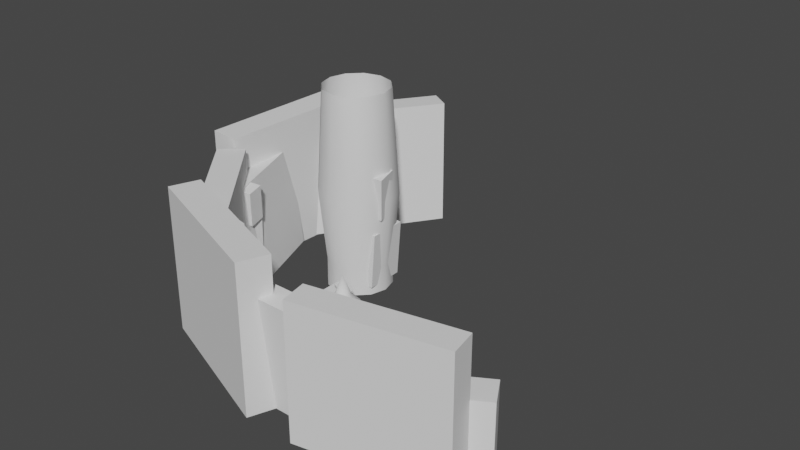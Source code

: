 # Source: EnvironmentShadowAlchemist.blend  (saved by Blender 3.5.10; exported with 4.5.12 LTS)
import bpy
from mathutils import Matrix  # noqa: F401  (used for matrix-valued properties, if any)

bpy.ops.wm.read_factory_settings(use_empty=True)
scene = bpy.context.scene
scene.name = 'Scene'

# ---- collections
col_export = bpy.data.collections.new('Export'); scene.collection.children.link(col_export)
col_cottage = bpy.data.collections.new('Cottage'); scene.collection.children.link(col_cottage)
col_canyonpieces = bpy.data.collections.new('CanyonPieces'); scene.collection.children.link(col_canyonpieces)
col_farming = bpy.data.collections.new('Farming'); scene.collection.children.link(col_farming)

# ---- node groups
ng_auto_smooth = bpy.data.node_groups.new('Auto Smooth', 'GeometryNodeTree')
_s = ng_auto_smooth.interface.new_socket(name='Geometry', in_out='OUTPUT', socket_type='NodeSocketGeometry')
_s = ng_auto_smooth.interface.new_socket(name='Geometry', in_out='INPUT', socket_type='NodeSocketGeometry')
_s = ng_auto_smooth.interface.new_socket(name='Angle', in_out='INPUT', socket_type='NodeSocketFloat')
_s.subtype = 'ANGLE'
_s.min_value = 0.0
_s.max_value = 3.142
ng_auto_smooth.is_modifier = True
_N = ng_auto_smooth.nodes; _L = ng_auto_smooth.links
n0 = _N.new('NodeGroupOutput'); n0.name = 'Group Output'; n0.location = (480, -100)
n1 = _N.new('NodeGroupInput'); n1.name = 'Group Input'; n1.location = (-420, -300)
n2 = _N.new('NodeGroupInput'); n2.name = 'Group Input.001'; n2.location = (-60, -100)
n3 = _N.new('GeometryNodeSetShadeSmooth'); n3.name = 'Set Shade Smooth'; n3.location = (120, -100)
n3.domain = 'EDGE'
n4 = _N.new('GeometryNodeSetShadeSmooth'); n4.name = 'Set Shade Smooth.001'; n4.location = (300, -100)
n5 = _N.new('GeometryNodeInputMeshEdgeAngle'); n5.name = 'Edge Angle'; n5.location = (-420, -220)
n6 = _N.new('GeometryNodeInputEdgeSmooth'); n6.name = 'Is Edge Smooth'; n6.location = (-60, -160)
n7 = _N.new('GeometryNodeInputShadeSmooth'); n7.name = 'Is Face Smooth'; n7.location = (-240, -340)
n8 = _N.new('FunctionNodeBooleanMath'); n8.name = 'Boolean Math'; n8.location = (-60, -220)
n9 = _N.new('FunctionNodeCompare'); n9.name = 'Compare'; n9.location = (-240, -180)
n9.operation = 'LESS_EQUAL'
_L.new(n5.outputs[0], n9.inputs[0])
_L.new(n4.outputs[0], n0.inputs[0])
_L.new(n1.outputs[1], n9.inputs[1])
_L.new(n9.outputs[0], n8.inputs[0])
_L.new(n7.outputs[0], n8.inputs[1])
_L.new(n2.outputs[0], n3.inputs[0])
_L.new(n6.outputs[0], n3.inputs[1])
_L.new(n3.outputs[0], n4.inputs[0])
_L.new(n8.outputs[0], n3.inputs[2])
n0.is_active_output = True

# ---- world
world_world = bpy.data.worlds.new('World'); scene.world = world_world
world_world.use_nodes = True; world_world.node_tree.nodes.clear()
_N = world_world.node_tree.nodes; _L = world_world.node_tree.links
n0 = _N.new('ShaderNodeOutputWorld'); n0.name = 'World Output'; n0.location = (300, 300)
n1 = _N.new('ShaderNodeBackground'); n1.name = 'Background'; n1.location = (10, 300)
n1.inputs[0].default_value = (0.05088, 0.05088, 0.05088, 1.0)
_L.new(n1.outputs[0], n0.inputs[0])
n0.is_active_output = True
world_world.color = (0.05088, 0.05088, 0.05088)
world_world.use_sun_shadow = False
world_world.sun_shadow_jitter_overblur = 0.0

# ---- meshes
me_cube_001 = bpy.data.meshes.new('Cube.001')
me_cube_001.from_pydata([(-0.3153, -0.1927, -0.8), (-0.3153, -0.1927, 0.8), (-0.3153, 0.1927, -0.8), (-0.3153, 0.1927, 0.8), (0.3153, -0.1927, -0.8), (0.3153, -0.1927, 0.8), (0.3153, 0.1927, -0.8), (0.3153, 0.1927, 0.8)], [], [(0, 1, 3, 2), (2, 3, 7, 6), (6, 7, 5, 4), (4, 5, 1, 0), (2, 6, 4, 0), (7, 3, 1, 5)])
_uv = me_cube_001.uv_layers.new(name='UVMap')
_uv.uv.foreach_set('vector', [0.375, 0.0, 0.625, 0.0, 0.625, 0.25, 0.375, 0.25, 0.375, 0.25, 0.625, 0.25, 0.625, 0.5, 0.375, 0.5, 0.375, 0.5, 0.625, 0.5, 0.625, 0.75, 0.375, 0.75, 0.375, 0.75, 0.625, 0.75, 0.625, 1.0, 0.375, 1.0, 0.125, 0.5, 0.375, 0.5, 0.375, 0.75, 0.125, 0.75, 0.625, 0.5, 0.875, 0.5, 0.875, 0.75, 0.625, 0.75])
me_cube_001.update()
me_cube_002 = bpy.data.meshes.new('Cube.002')
me_cube_002.from_pydata([(-1.126, -2.301, 3.318), (-1.507, 2.63, 8.109e-05), (-1.126, 2.316, 3.318), (1.558, -2.301, 3.318), (1.204, 2.63, 8.109e-05), (0.7956, 2.316, 3.318), (-1.507, 0.0, 8.109e-05), (-1.126, 0.0, 3.318), (3.549, -0.5058, 3.318), (3.549, -2.027, 3.318), (4.052, -2.63, 8.109e-05), (4.052, 0.0, 8.109e-05), (1.138, 1.043, -0.004883), (2.109, -0.1793, 8.109e-05), (1.701, -0.4116, 3.318), (0.7294, 0.8106, 3.314), (0.1543, -0.04059, 3.318), (1.099, -1.056, 3.318), (-1.507, -2.63, 8.109e-05), (1.558, -2.63, 8.109e-05), (-1.507, -4.914, 8.109e-05), (-1.126, -4.584, 3.318), (1.558, -4.584, 3.318), (1.558, -4.914, 8.109e-05)], [], [(6, 7, 2, 1), (1, 2, 5, 4), (3, 19, 10, 9), (17, 16, 7, 0, 3), (13, 14, 8, 11), (18, 0, 7, 6), (11, 8, 9, 10), (14, 17, 3, 9, 8), (5, 2, 7, 16, 15), (14, 15, 16, 17), (14, 13, 12, 15), (4, 5, 15, 12), (3, 0, 21, 22), (23, 22, 21, 20), (19, 3, 22, 23), (18, 19, 23, 20), (0, 18, 20, 21)])
_uv = me_cube_002.uv_layers.new(name='UVMap')
_uv.uv.foreach_set('vector', [0.375, 0.125, 0.625, 0.125, 0.625, 0.25, 0.375, 0.25, 0.375, 0.25, 0.625, 0.25, 0.625, 0.5, 0.375, 0.5, 0.625, 0.75, 0.375, 0.75, 0.375, 0.75, 0.625, 0.75, 0.625, 0.6748, 0.6996, 0.625, 0.875, 0.625, 0.875, 0.75, 0.625, 0.75, 0.375, 0.625, 0.625, 0.625, 0.625, 0.625, 0.375, 0.625, 0.375, 0.0, 0.625, 0.0, 0.625, 0.125, 0.375, 0.125, 0.375, 0.625, 0.625, 0.625, 0.625, 0.75, 0.375, 0.75, 0.625, 0.625, 0.625, 0.6748, 0.625, 0.75, 0.625, 0.75, 0.625, 0.625, 0.625, 0.5, 0.875, 0.5, 0.875, 0.625, 0.6996, 0.625, 0.625, 0.5774, 0.625, 0.625, 0.623, 0.625, 0.6996, 0.625, 0.625, 0.6748, 0.625, 0.625, 0.375, 0.625, 0.375, 0.5788, 0.625, 0.5774, 0.375, 0.5, 0.625, 0.5, 0.625, 0.5774, 0.375, 0.5788, 0.625, 0.75, 0.875, 0.75, 0.875, 0.75, 0.625, 0.75, 0.375, 0.75, 0.625, 0.75, 0.625, 1.0, 0.375, 1.0, 0.375, 0.75, 0.625, 0.75, 0.625, 0.75, 0.375, 0.75, 0.0, 0.0, 0.0, 0.0, 0.0, 0.0, 0.0, 0.0, 0.625, 0.0, 0.375, 0.0, 0.375, 0.0, 0.625, 0.0])
me_cube_002.update()
me_cube_003 = bpy.data.meshes.new('Cube.003')
me_cube_003.from_pydata([(-1.029, -3.35, 7.841e-05), (-0.7864, -2.882, 2.321), (-1.029, 1.373, 7.841e-05), (-0.7864, 0.9056, 2.321), (1.029, -3.35, 7.841e-05), (0.7864, -2.882, 2.321), (1.029, 1.373, 7.841e-05), (0.7864, 0.9056, 2.321), (-1.029, -0.9882, 7.841e-05), (-0.7864, -0.9882, 2.321), (2.154, -0.9882, 2.321), (2.154, -2.882, 2.321), (2.396, -3.35, 7.841e-05), (2.396, -0.9882, 7.841e-05), (0.9161, -0.09896, -0.004886), (1.866, -1.266, -0.01919), (1.029, -1.799, 7.841e-05), (0.3085, -0.91, -0.004886), (1.623, -1.266, 2.302), (0.6737, -0.09896, 2.316), (-1.029, -5.633, 7.841e-05), (-0.7864, -5.166, 2.321), (0.7864, -5.166, 2.321), (1.029, -5.633, 7.841e-05)], [], [(8, 9, 3, 2), (2, 3, 7, 6), (5, 1, 21, 22), (2, 6, 14, 17, 8), (15, 18, 10, 13), (8, 17, 16, 4, 0), (0, 1, 9, 8), (13, 10, 11, 12), (4, 16, 15, 13, 12), (5, 4, 12, 11), (14, 15, 16, 17), (18, 15, 14, 19), (6, 7, 19, 14), (23, 22, 21, 20), (4, 5, 22, 23), (1, 0, 20, 21), (0, 4, 23, 20)])
_uv = me_cube_003.uv_layers.new(name='UVMap')
_uv.uv.foreach_set('vector', [0.375, 0.125, 0.625, 0.125, 0.625, 0.25, 0.375, 0.25, 0.375, 0.25, 0.625, 0.25, 0.625, 0.5, 0.375, 0.5, 0.0, 0.0, 0.0, 0.0, 0.0, 0.0, 0.0, 0.0, 0.125, 0.5, 0.375, 0.5, 0.375, 0.5821, 0.3012, 0.625, 0.125, 0.625, 0.375, 0.625, 0.625, 0.625, 0.625, 0.625, 0.375, 0.625, 0.125, 0.625, 0.3012, 0.625, 0.375, 0.6679, 0.375, 0.75, 0.125, 0.75, 0.375, 0.0, 0.625, 0.0, 0.625, 0.125, 0.375, 0.125, 0.375, 0.625, 0.625, 0.625, 0.625, 0.75, 0.375, 0.75, 0.375, 0.75, 0.375, 0.6679, 0.375, 0.625, 0.375, 0.625, 0.375, 0.75, 0.625, 0.75, 0.375, 0.75, 0.375, 0.75, 0.625, 0.75, 0.375, 0.5821, 0.3586, 0.626, 0.375, 0.6679, 0.3012, 0.625, 0.625, 0.625, 0.375, 0.625, 0.375, 0.5821, 0.625, 0.5715, 0.375, 0.5, 0.625, 0.5, 0.625, 0.5715, 0.375, 0.5821, 0.375, 0.75, 0.625, 0.75, 0.625, 1.0, 0.375, 1.0, 0.375, 0.75, 0.625, 0.75, 0.625, 0.75, 0.375, 0.75, 0.625, 0.0, 0.375, 0.0, 0.375, 0.0, 0.625, 0.0, 0.125, 0.75, 0.375, 0.75, 0.375, 0.75, 0.125, 0.75])
_ca = me_cube_003.color_attributes.new('Attribute', 'BYTE_COLOR', 'CORNER')
_ca.data.foreach_set('color', [1.0, 1.0, 1.0, 1.0, 1.0, 1.0, 1.0, 1.0, 1.0, 1.0, 1.0, 1.0, 1.0, 1.0, 1.0, 1.0, 1.0, 1.0, 1.0, 1.0, 1.0, 1.0, 1.0, 1.0, 1.0, 1.0, 1.0, 1.0, 1.0, 1.0, 1.0, 1.0, 1.0, 1.0, 1.0, 1.0, 1.0, 1.0, 1.0, 1.0, 1.0, 1.0, 1.0, 1.0, 1.0, 1.0, 1.0, 1.0, 1.0, 1.0, 1.0, 1.0, 1.0, 1.0, 1.0, 1.0, 1.0, 1.0, 1.0, 1.0, 1.0, 1.0, 1.0, 1.0, 1.0, 1.0, 1.0, 1.0, 1.0, 1.0, 1.0, 1.0, 1.0, 1.0, 1.0, 1.0, 1.0, 1.0, 1.0, 1.0, 1.0, 1.0, 1.0, 1.0, 1.0, 1.0, 1.0, 1.0, 1.0, 1.0, 1.0, 1.0, 1.0, 1.0, 1.0, 1.0, 1.0, 1.0, 1.0, 1.0, 1.0, 1.0, 1.0, 1.0, 1.0, 1.0, 1.0, 1.0, 1.0, 1.0, 1.0, 1.0, 1.0, 1.0, 1.0, 1.0, 1.0, 1.0, 1.0, 1.0, 1.0, 1.0, 1.0, 1.0, 1.0, 1.0, 1.0, 1.0, 1.0, 1.0, 1.0, 1.0, 1.0, 1.0, 1.0, 1.0, 1.0, 1.0, 1.0, 1.0, 1.0, 1.0, 1.0, 1.0, 1.0, 1.0, 1.0, 1.0, 1.0, 1.0, 1.0, 1.0, 1.0, 1.0, 1.0, 1.0, 1.0, 1.0, 1.0, 1.0, 1.0, 1.0, 1.0, 1.0, 1.0, 1.0, 1.0, 1.0, 1.0, 1.0, 1.0, 1.0, 1.0, 1.0, 1.0, 1.0, 1.0, 1.0, 1.0, 1.0, 1.0, 1.0, 1.0, 1.0, 1.0, 1.0, 1.0, 1.0, 1.0, 1.0, 1.0, 1.0, 1.0, 1.0, 1.0, 1.0, 1.0, 1.0, 1.0, 1.0, 1.0, 1.0, 1.0, 1.0, 1.0, 1.0, 1.0, 1.0, 1.0, 1.0, 1.0, 1.0, 1.0, 1.0, 1.0, 1.0, 1.0, 1.0, 1.0, 1.0, 1.0, 1.0, 1.0, 1.0, 1.0, 1.0, 1.0, 1.0, 1.0, 1.0, 1.0, 1.0, 1.0, 1.0, 1.0, 1.0, 1.0, 1.0, 1.0, 1.0, 1.0, 1.0, 1.0, 1.0, 1.0, 1.0, 1.0, 1.0, 1.0, 1.0, 1.0, 1.0, 1.0, 1.0, 1.0, 1.0, 1.0, 1.0, 1.0, 1.0, 1.0, 1.0, 1.0, 1.0, 1.0, 1.0, 1.0, 1.0, 1.0, 1.0, 1.0, 1.0, 1.0, 1.0, 1.0, 1.0, 1.0, 1.0, 1.0, 1.0, 1.0, 1.0, 1.0, 1.0])
me_cube_003.update()
me_cube_004 = bpy.data.meshes.new('Cube.004')
me_cube_004.from_pydata([(-0.9136, -3.469, -0.9136), (-0.05556, -3.397, 0.6431), (-0.9136, 0.9136, -0.9136), (-0.05556, 0.4504, 0.6431), (0.9136, 0.9136, -0.9136), (0.05556, 0.4504, 0.6431), (-0.9136, -6.096, -0.9136), (-0.05556, -5.704, 0.6431), (0.05556, -5.704, 0.6431), (0.9136, -6.096, -0.9136), (-0.9136, -1.738, -0.9136), (-0.05556, -1.934, 0.6431), (1.554, -2.267, 0.6135), (1.554, -3.064, 0.6135), (2.412, -3.469, -0.9136), (2.412, -1.738, -0.9136), (1.09, -3.469, -0.9136), (0.9136, -3.623, -0.9136), (0.7591, -3.469, -0.9136), (0.9136, -3.314, -0.9136), (0.05556, -3.95, 0.6431), (0.5557, -3.286, 0.6332), (0.05556, -3.243, 0.6431), (1.034, -0.9468, -0.8835), (1.149, -1.089, -0.8835), (0.9136, -1.892, -0.9136), (0.7591, -1.738, -0.9136), (0.582, -2.051, 0.6327), (0.05556, -1.536, 0.6431), (0.05556, -2.088, 0.6431)], [], [(10, 11, 3, 2), (2, 3, 5, 4), (4, 5, 28, 23), (27, 29, 22, 21, 13, 12), (0, 18, 17, 9, 6), (20, 1, 7, 8), (9, 8, 7, 6), (10, 26, 25, 19, 18, 0), (1, 0, 6, 7), (16, 19, 25, 24, 15, 14), (24, 27, 12, 15), (2, 4, 23, 26, 10), (0, 1, 11, 10), (5, 3, 11, 28), (29, 11, 1, 22), (17, 20, 8, 9), (16, 17, 18, 19), (20, 21, 22, 1), (23, 24, 25, 26), (27, 28, 11, 29), (20, 17, 16, 21), (27, 24, 23, 28), (21, 16, 14, 13)])
_uv = me_cube_004.uv_layers.new(name='UVMap')
_uv.uv.foreach_set('vector', [0.375, 0.125, 0.625, 0.125, 0.625, 0.25, 0.375, 0.25, 0.375, 0.25, 0.625, 0.25, 0.625, 0.5, 0.375, 0.5, 0.375, 0.5, 0.625, 0.5, 0.625, 0.6041, 0.375, 0.6177, 0.625, 0.625, 0.625, 0.6382, 0.625, 0.7368, 0.625, 0.75, 0.625, 0.75, 0.625, 0.625, 0.125, 0.75, 0.3539, 0.75, 0.375, 0.75, 0.375, 0.75, 0.125, 0.75, 0.625, 0.75, 0.875, 0.75, 0.875, 0.75, 0.625, 0.75, 0.375, 0.75, 0.625, 0.75, 0.625, 1.0, 0.375, 1.0, 0.125, 0.625, 0.3539, 0.625, 0.375, 0.6362, 0.375, 0.7388, 0.3539, 0.75, 0.125, 0.75, 0.625, 0.0, 0.375, 0.0, 0.375, 0.0, 0.625, 0.0, 0.375, 0.75, 0.375, 0.7388, 0.375, 0.6362, 0.375, 0.625, 0.375, 0.625, 0.375, 0.75, 0.375, 0.625, 0.625, 0.625, 0.625, 0.625, 0.375, 0.625, 0.125, 0.5, 0.375, 0.5, 0.375, 0.6177, 0.3539, 0.625, 0.125, 0.625, 0.375, 0.0, 0.625, 0.0, 0.625, 0.125, 0.375, 0.125, 0.625, 0.5, 0.875, 0.5, 0.8749, 0.625, 0.625, 0.6041, 0.625, 0.6382, 0.875, 0.625, 0.8749, 0.75, 0.625, 0.7368, 0.375, 0.75, 0.625, 0.75, 0.625, 0.75, 0.375, 0.75, 0.375, 0.75, 0.3698, 0.75, 0.3539, 0.75, 0.375, 0.7388, 0.625, 0.75, 0.307, 0.7487, 0.625, 0.7368, 0.8749, 0.75, 0.375, 0.6177, 0.363, 0.6258, 0.375, 0.6362, 0.3539, 0.625, 0.625, 0.625, 0.6126, 0.6147, 0.8749, 0.625, 0.625, 0.6382, 0.625, 0.75, 0.375, 0.75, 0.375, 0.75, 0.625, 0.75, 0.625, 0.625, 0.375, 0.625, 0.375, 0.6177, 0.625, 0.6041, 0.625, 0.75, 0.375, 0.75, 0.375, 0.75, 0.625, 0.75])
me_cube_004.update()
me_cylinder = bpy.data.meshes.new('Cylinder')
me_cylinder.from_pydata([(-1.54e-08, 1.592, 0.5434), (0.796, 1.379, 0.5434), (1.267, 0.7314, -0.5434), (1.379, 0.796, 0.5434), (1.463, 0.0, -0.5434), (1.592, -3.079e-08, 0.5434), (1.379, -0.796, 0.5434), (0.7314, -1.267, -0.5434), (0.796, -1.379, 0.5434), (-1.54e-08, -1.592, 0.5434), (-0.796, -1.379, 0.5434), (-1.379, -0.796, 0.5434), (-1.592, -3.079e-08, 0.5434), (-1.267, 0.7314, -0.5434), (-1.379, 0.796, 0.5434), (-0.796, 1.379, 0.5434), (0.0, 1.463, -0.5434), (0.7314, 1.267, -0.5434), (1.267, -0.7314, -0.5434), (0.0, -1.463, -0.5434), (-0.7314, -1.267, -0.5434), (-1.267, -0.7314, -0.5434), (-1.463, 0.0, -0.5434), (-0.7314, 1.267, -0.5434), (1.513e-07, 0.8283, -0.5434), (0.4142, 0.7174, -0.5434), (0.7174, 0.4142, -0.5434), (0.8283, -1.513e-07, -0.5434), (0.7174, -0.4142, -0.5434), (0.4142, -0.7174, -0.5434), (1.513e-07, -0.8283, -0.5434), (-0.4142, -0.7174, -0.5434), (-0.7174, -0.4142, -0.5434), (-0.8283, -1.513e-07, -0.5434), (-0.7174, 0.4142, -0.5434), (-0.4142, 0.7174, -0.5434)], [], [(16, 0, 1, 17), (17, 1, 3, 2), (2, 3, 5, 4), (4, 5, 6, 18), (18, 6, 8, 7), (7, 8, 9, 19), (19, 9, 10, 20), (20, 10, 11, 21), (21, 11, 12, 22), (22, 12, 14, 13), (13, 14, 15, 23), (23, 15, 0, 16), (21, 22, 33, 32), (7, 19, 30, 29), (2, 4, 27, 26), (22, 13, 34, 33), (19, 20, 31, 30), (4, 18, 28, 27), (13, 23, 35, 34), (16, 17, 25, 24), (20, 21, 32, 31), (18, 7, 29, 28), (23, 16, 24, 35), (17, 2, 26, 25)])
me_cylinder.polygons.foreach_set('use_smooth', [True] * 24)
_uv = me_cylinder.uv_layers.new(name='UVMap')
_uv.uv.foreach_set('vector', [1.0, 0.5, 1.0, 1.0, 0.9167, 1.0, 0.9167, 0.5, 0.9167, 0.5, 0.9167, 1.0, 0.8333, 1.0, 0.8333, 0.5, 0.8333, 0.5, 0.8333, 1.0, 0.75, 1.0, 0.75, 0.5, 0.75, 0.5, 0.75, 1.0, 0.6667, 1.0, 0.6667, 0.5, 0.6667, 0.5, 0.6667, 1.0, 0.5833, 1.0, 0.5833, 0.5, 0.5833, 0.5, 0.5833, 1.0, 0.5, 1.0, 0.5, 0.5, 0.5, 0.5, 0.5, 1.0, 0.4167, 1.0, 0.4167, 0.5, 0.4167, 0.5, 0.4167, 1.0, 0.3333, 1.0, 0.3333, 0.5, 0.3333, 0.5, 0.3333, 1.0, 0.25, 1.0, 0.25, 0.5, 0.25, 0.5, 0.25, 1.0, 0.1667, 1.0, 0.1667, 0.5, 0.1667, 0.5, 0.1667, 1.0, 0.08333, 1.0, 0.08333, 0.5, 0.08333, 0.5, 0.08333, 1.0, 7.451e-08, 1.0, 7.451e-08, 0.5, 0.3333, 0.5, 0.25, 0.5, 0.25, 0.5, 0.3333, 0.5, 0.5833, 0.5, 0.5, 0.5, 0.5, 0.5, 0.5833, 0.5, 0.8333, 0.5, 0.75, 0.5, 0.75, 0.5, 0.8333, 0.5, 0.25, 0.5, 0.1667, 0.5, 0.1667, 0.5, 0.25, 0.5, 0.5, 0.5, 0.4167, 0.5, 0.4167, 0.5, 0.5, 0.5, 0.75, 0.5, 0.6667, 0.5, 0.6667, 0.5, 0.75, 0.5, 0.1667, 0.5, 0.08333, 0.5, 0.08333, 0.5, 0.1667, 0.5, 1.0, 0.5, 0.9167, 0.5, 0.9167, 0.5, 1.0, 0.5, 0.4167, 0.5, 0.3333, 0.5, 0.3333, 0.5, 0.4167, 0.5, 0.6667, 0.5, 0.5833, 0.5, 0.5833, 0.5, 0.6667, 0.5, 0.08333, 0.5, 7.451e-08, 0.5, 7.451e-08, 0.5, 0.08333, 0.5, 0.9167, 0.5, 0.8333, 0.5, 0.8333, 0.5, 0.9167, 0.5])
me_cylinder.update()
me_cylinder_001 = bpy.data.meshes.new('Cylinder.001')
me_cylinder_001.from_pydata([(0.0, 1.742, -0.9327), (-1.833e-08, 1.895, 0.9327), (0.8708, 1.508, -0.9327), (0.9477, 1.641, 0.9327), (1.508, 0.8708, -0.9327), (1.641, 0.9477, 0.9327), (1.742, 0.0, -0.9327), (1.895, -3.666e-08, 0.9327), (1.508, -0.8708, -0.9327), (1.641, -0.9477, 0.9327), (0.8708, -1.508, -0.9327), (0.9477, -1.641, 0.9327), (0.0, -1.742, -0.9327), (-1.833e-08, -1.895, 0.9327), (-0.8708, -1.508, -0.9327), (-0.9477, -1.641, 0.9327), (-1.508, -0.8708, -0.9327), (-1.641, -0.9477, 0.9327), (-1.742, 0.0, -0.9327), (-1.895, -3.666e-08, 0.9327), (-1.508, 0.8708, -0.9327), (-1.641, 0.9477, 0.9327), (-0.8708, 1.508, -0.9327), (-0.9477, 1.641, 0.9327), (-7.206e-08, 1.439, -0.9327), (0.7197, 1.247, -0.9327), (1.247, 0.7197, -0.9327), (1.439, -7.206e-08, -0.9327), (1.247, -0.7197, -0.9327), (0.7197, -1.247, -0.9327), (-7.206e-08, -1.439, -0.9327), (-0.7197, -1.247, -0.9327), (-1.247, -0.7197, -0.9327), (-1.439, -7.206e-08, -0.9327), (-1.247, 0.7197, -0.9327), (-0.7197, 1.247, -0.9327), (-3.456e-07, -3.373e-07, 4.721), (1.074, 1.86, 0.9327), (-2.077e-08, 2.147, 0.9327), (1.86, 1.074, 0.9327), (2.147, 1.366e-08, 0.9327), (1.86, -1.074, 0.9327), (1.074, -1.86, 0.9327), (-2.077e-08, -2.147, 0.9327), (-1.074, -1.86, 0.9327), (-1.86, -1.074, 0.9327), (-2.147, 1.366e-08, 0.9327), (-1.86, 1.074, 0.9327), (-1.074, 1.86, 0.9327), (-0.8189, 0.4728, 2.212), (0.9456, -3.48e-07, 2.212), (5.241e-08, -0.9456, 2.212), (-0.9456, -3.48e-07, 2.212), (0.8189, 0.4728, 2.212), (5.241e-08, 0.9456, 2.212), (0.4728, -0.8189, 2.212), (-0.8189, -0.4728, 2.212), (0.4728, 0.8189, 2.212), (-0.4728, 0.8189, 2.212), (0.8189, -0.4728, 2.212), (-0.4728, -0.8189, 2.212)], [], [(0, 1, 3, 2), (2, 3, 5, 4), (4, 5, 7, 6), (6, 7, 9, 8), (8, 9, 11, 10), (10, 11, 13, 12), (12, 13, 15, 14), (14, 15, 17, 16), (16, 17, 19, 18), (18, 19, 21, 20), (11, 9, 41, 42), (20, 21, 23, 22), (22, 23, 1, 0), (18, 20, 34, 33), (16, 18, 33, 32), (14, 16, 32, 31), (12, 14, 31, 30), (10, 12, 30, 29), (8, 10, 29, 28), (6, 8, 28, 27), (22, 0, 24, 35), (0, 2, 25, 24), (4, 6, 27, 26), (20, 22, 35, 34), (2, 4, 26, 25), (13, 11, 42, 43), (15, 13, 43, 44), (17, 15, 44, 45), (19, 17, 45, 46), (21, 19, 46, 47), (5, 3, 37, 39), (23, 21, 47, 48), (7, 5, 39, 40), (3, 1, 38, 37), (1, 23, 48, 38), (9, 7, 40, 41), (57, 54, 36), (58, 49, 36), (59, 50, 36), (60, 51, 36), (49, 52, 36), (50, 53, 36), (51, 55, 36), (52, 56, 36), (53, 57, 36), (54, 58, 36), (55, 59, 36), (37, 38, 54, 57), (48, 47, 49, 58), (41, 40, 50, 59), (44, 43, 51, 60), (47, 46, 52, 49), (40, 39, 53, 50), (43, 42, 55, 51), (46, 45, 56, 52), (39, 37, 57, 53), (38, 48, 58, 54), (42, 41, 59, 55), (45, 44, 60, 56), (56, 60, 36)])
me_cylinder_001.polygons.foreach_set('use_smooth', [True] * 60)
_uv = me_cylinder_001.uv_layers.new(name='UVMap')
_uv.uv.foreach_set('vector', [1.0, 0.5, 1.0, 1.0, 0.9167, 1.0, 0.9167, 0.5, 0.9167, 0.5, 0.9167, 1.0, 0.8333, 1.0, 0.8333, 0.5, 0.8333, 0.5, 0.8333, 1.0, 0.75, 1.0, 0.75, 0.5, 0.75, 0.5, 0.75, 1.0, 0.6667, 1.0, 0.6667, 0.5, 0.6667, 0.5, 0.6667, 1.0, 0.5833, 1.0, 0.5833, 0.5, 0.5833, 0.5, 0.5833, 1.0, 0.5, 1.0, 0.5, 0.5, 0.5, 0.5, 0.5, 1.0, 0.4167, 1.0, 0.4167, 0.5, 0.4167, 0.5, 0.4167, 1.0, 0.3333, 1.0, 0.3333, 0.5, 0.3333, 0.5, 0.3333, 1.0, 0.25, 1.0, 0.25, 0.5, 0.25, 0.5, 0.25, 1.0, 0.1667, 1.0, 0.1667, 0.5, 0.5833, 1.0, 0.6667, 1.0, 0.6667, 1.0, 0.5833, 1.0, 0.1667, 0.5, 0.1667, 1.0, 0.08333, 1.0, 0.08333, 0.5, 0.08333, 0.5, 0.08333, 1.0, 7.451e-08, 1.0, 7.451e-08, 0.5, 0.25, 0.5, 0.1667, 0.5, 0.1667, 0.5, 0.25, 0.5, 0.3333, 0.5, 0.25, 0.5, 0.25, 0.5, 0.3333, 0.5, 0.4167, 0.5, 0.3333, 0.5, 0.3333, 0.5, 0.4167, 0.5, 0.5, 0.5, 0.4167, 0.5, 0.4167, 0.5, 0.5, 0.5, 0.5833, 0.5, 0.5, 0.5, 0.5, 0.5, 0.5833, 0.5, 0.6667, 0.5, 0.5833, 0.5, 0.5833, 0.5, 0.6667, 0.5, 0.75, 0.5, 0.6667, 0.5, 0.6667, 0.5, 0.75, 0.5, 0.08333, 0.5, 7.451e-08, 0.5, 7.451e-08, 0.5, 0.08333, 0.5, 1.0, 0.5, 0.9167, 0.5, 0.9167, 0.5, 1.0, 0.5, 0.8333, 0.5, 0.75, 0.5, 0.75, 0.5, 0.8333, 0.5, 0.1667, 0.5, 0.08333, 0.5, 0.08333, 0.5, 0.1667, 0.5, 0.9167, 0.5, 0.8333, 0.5, 0.8333, 0.5, 0.9167, 0.5, 0.5, 1.0, 0.5833, 1.0, 0.5833, 1.0, 0.5, 1.0, 0.4167, 1.0, 0.5, 1.0, 0.5, 1.0, 0.4167, 1.0, 0.3333, 1.0, 0.4167, 1.0, 0.4167, 1.0, 0.3333, 1.0, 0.25, 1.0, 0.3333, 1.0, 0.3333, 1.0, 0.25, 1.0, 0.1667, 1.0, 0.25, 1.0, 0.25, 1.0, 0.1667, 1.0, 0.8333, 1.0, 0.9167, 1.0, 0.9167, 1.0, 0.8333, 1.0, 0.08333, 1.0, 0.1667, 1.0, 0.1667, 1.0, 0.08333, 1.0, 0.75, 1.0, 0.8333, 1.0, 0.8333, 1.0, 0.75, 1.0, 0.9167, 1.0, 1.0, 1.0, 1.0, 1.0, 0.9167, 1.0, 7.451e-08, 1.0, 0.08333, 1.0, 0.08333, 1.0, 7.451e-08, 1.0, 0.6667, 1.0, 0.75, 1.0, 0.75, 1.0, 0.6667, 1.0, 0.9167, 1.0, 0.9719, 1.0, 0.9167, 1.0, 0.08333, 1.0, 0.1385, 1.0, 0.08333, 1.0, 0.6667, 1.0, 0.7219, 1.0, 0.6667, 1.0, 0.4167, 1.0, 0.4719, 1.0, 0.4167, 1.0, 0.1667, 1.0, 0.2219, 1.0, 0.1667, 1.0, 0.75, 1.0, 0.8052, 1.0, 0.75, 1.0, 0.5, 1.0, 0.5552, 1.0, 0.5, 1.0, 0.25, 1.0, 0.3052, 1.0, 0.25, 1.0, 0.8333, 1.0, 0.8885, 1.0, 0.8333, 1.0, 7.451e-08, 1.0, 0.05519, 1.0, 7.451e-08, 1.0, 0.5833, 1.0, 0.6385, 1.0, 0.5833, 1.0, 0.9167, 1.0, 1.0, 1.0, 0.9719, 1.0, 0.9167, 1.0, 0.08333, 1.0, 0.1667, 1.0, 0.1385, 1.0, 0.08333, 1.0, 0.6667, 1.0, 0.75, 1.0, 0.7219, 1.0, 0.6667, 1.0, 0.4167, 1.0, 0.5, 1.0, 0.4719, 1.0, 0.4167, 1.0, 0.1667, 1.0, 0.25, 1.0, 0.2219, 1.0, 0.1667, 1.0, 0.75, 1.0, 0.8333, 1.0, 0.8052, 1.0, 0.75, 1.0, 0.5, 1.0, 0.5833, 1.0, 0.5552, 1.0, 0.5, 1.0, 0.25, 1.0, 0.3333, 1.0, 0.3052, 1.0, 0.25, 1.0, 0.8333, 1.0, 0.9167, 1.0, 0.8885, 1.0, 0.8333, 1.0, 7.451e-08, 1.0, 0.08333, 1.0, 0.05519, 1.0, 7.451e-08, 1.0, 0.5833, 1.0, 0.6667, 1.0, 0.6385, 1.0, 0.5833, 1.0, 0.3333, 1.0, 0.4167, 1.0, 0.3885, 1.0, 0.3333, 1.0, 0.3333, 1.0, 0.3885, 1.0, 0.3333, 1.0])
me_cylinder_001.update()
me_cylinder_002 = bpy.data.meshes.new('Cylinder.002')
me_cylinder_002.from_pydata([(0.5165, 0.0, -0.09169), (0.5165, 0.0, 0.09169), (0.4473, -0.2583, -0.09169), (0.4473, -0.2583, 0.09169), (0.2583, -0.4473, -0.09169), (0.2583, -0.4473, 0.09169), (0.0, -0.5165, -0.09169), (0.0, -0.5165, 0.09169), (-0.2583, -0.4473, -0.09169), (-0.2583, -0.4473, 0.09169), (-0.4473, -0.2583, -0.09169), (-0.4473, -0.2583, 0.09169), (-0.5165, 0.0, -0.09169), (-0.5165, 0.0, 0.09169), (-0.5165, 1.386, 0.09169), (-0.5165, 1.386, -0.09169), (0.5165, 1.386, 0.09169), (0.5165, 1.386, -0.09169), (0.6272, -0.014, 0.09169), (0.6272, -0.014, -0.09169), (0.5432, -0.3276, -0.09169), (0.5432, -0.3276, 0.09169), (0.3136, -0.5572, -0.09169), (0.3136, -0.5572, 0.09169), (1.418e-09, -0.6412, -0.09169), (1.418e-09, -0.6412, 0.09169), (-0.3136, -0.5572, -0.09169), (-0.3136, -0.5572, 0.09169), (-0.5432, -0.3276, -0.09169), (-0.5432, -0.3276, 0.09169), (-0.6272, -0.014, -0.09169), (-0.6272, -0.014, 0.09169), (0.6272, 1.386, -0.09169), (0.6272, 1.386, 0.09169), (-0.6272, 1.386, 0.09169), (-0.6272, 1.386, -0.09169)], [], [(0, 2, 3, 1), (2, 4, 5, 3), (4, 6, 7, 5), (6, 8, 9, 7), (8, 10, 11, 9), (10, 12, 13, 11), (1, 16, 17, 0), (12, 15, 14, 13), (19, 18, 21, 20), (20, 21, 23, 22), (22, 23, 25, 24), (24, 25, 27, 26), (26, 27, 29, 28), (28, 29, 31, 30), (18, 19, 32, 33), (30, 31, 34, 35), (7, 9, 27, 25), (4, 2, 20, 22), (0, 17, 32, 19), (3, 5, 23, 21), (16, 1, 18, 33), (10, 8, 26, 28), (13, 14, 34, 31), (9, 11, 29, 27), (6, 4, 22, 24), (15, 12, 30, 35), (5, 7, 25, 23), (2, 0, 19, 20), (12, 10, 28, 30), (1, 3, 21, 18), (11, 13, 31, 29), (8, 6, 24, 26)])
me_cylinder_002.polygons.foreach_set('use_smooth', [True] * 32)
_uv = me_cylinder_002.uv_layers.new(name='UVMap')
_uv.uv.foreach_set('vector', [0.75, 0.5, 0.6667, 0.5, 0.6667, 1.0, 0.75, 1.0, 0.6667, 0.5, 0.5833, 0.5, 0.5833, 1.0, 0.6667, 1.0, 0.5833, 0.5, 0.5, 0.5, 0.5, 1.0, 0.5833, 1.0, 0.5, 0.5, 0.4167, 0.5, 0.4167, 1.0, 0.5, 1.0, 0.4167, 0.5, 0.3333, 0.5, 0.3333, 1.0, 0.4167, 1.0, 0.3333, 0.5, 0.25, 0.5, 0.25, 1.0, 0.3333, 1.0, 0.75, 1.0, 0.75, 1.0, 0.75, 0.5, 0.75, 0.5, 0.25, 0.5, 0.25, 0.5, 0.25, 1.0, 0.25, 1.0, 0.75, 0.5, 0.75, 1.0, 0.6667, 1.0, 0.6667, 0.5, 0.6667, 0.5, 0.6667, 1.0, 0.5833, 1.0, 0.5833, 0.5, 0.5833, 0.5, 0.5833, 1.0, 0.5, 1.0, 0.5, 0.5, 0.5, 0.5, 0.5, 1.0, 0.4167, 1.0, 0.4167, 0.5, 0.4167, 0.5, 0.4167, 1.0, 0.3333, 1.0, 0.3333, 0.5, 0.3333, 0.5, 0.3333, 1.0, 0.25, 1.0, 0.25, 0.5, 0.75, 1.0, 0.75, 0.5, 0.75, 0.5, 0.75, 1.0, 0.25, 0.5, 0.25, 1.0, 0.25, 1.0, 0.25, 0.5, 0.5, 1.0, 0.4167, 1.0, 0.4167, 1.0, 0.5, 1.0, 0.5833, 0.5, 0.6667, 0.5, 0.6667, 0.5, 0.5833, 0.5, 0.75, 0.5, 0.75, 0.5, 0.75, 0.5, 0.75, 0.5, 0.6667, 1.0, 0.5833, 1.0, 0.5833, 1.0, 0.6667, 1.0, 0.75, 1.0, 0.75, 1.0, 0.75, 1.0, 0.75, 1.0, 0.3333, 0.5, 0.4167, 0.5, 0.4167, 0.5, 0.3333, 0.5, 0.25, 1.0, 0.25, 1.0, 0.25, 1.0, 0.25, 1.0, 0.4167, 1.0, 0.3333, 1.0, 0.3333, 1.0, 0.4167, 1.0, 0.5, 0.5, 0.5833, 0.5, 0.5833, 0.5, 0.5, 0.5, 0.25, 0.5, 0.25, 0.5, 0.25, 0.5, 0.25, 0.5, 0.5833, 1.0, 0.5, 1.0, 0.5, 1.0, 0.5833, 1.0, 0.6667, 0.5, 0.75, 0.5, 0.75, 0.5, 0.6667, 0.5, 0.25, 0.5, 0.3333, 0.5, 0.3333, 0.5, 0.25, 0.5, 0.75, 1.0, 0.6667, 1.0, 0.6667, 1.0, 0.75, 1.0, 0.3333, 1.0, 0.25, 1.0, 0.25, 1.0, 0.3333, 1.0, 0.4167, 0.5, 0.5, 0.5, 0.5, 0.5, 0.4167, 0.5])
me_cylinder_002.update()
me_cylinder_003 = bpy.data.meshes.new('Cylinder.003')
me_cylinder_003.from_pydata([(-4.297e-08, 4.443, 0.5434), (2.221, 3.847, 0.5434), (3.864, 2.231, -26.78), (3.847, 2.221, 0.5434), (4.461, 1.111e-06, -26.78), (4.443, 4.198e-06, 0.5434), (3.847, -2.221, 0.5434), (2.231, -3.864, -26.78), (2.221, -3.847, 0.5434), (-4.297e-08, -4.443, 0.5434), (-2.221, -3.847, 0.5434), (-3.847, -2.221, 0.5434), (-4.443, 4.198e-06, 0.5434), (-3.864, 2.231, -26.78), (-3.847, 2.221, 0.5434), (-2.221, 3.847, 0.5434), (1.38e-21, 4.461, -26.78), (2.231, 3.864, -26.78), (3.864, -2.231, -26.78), (1.38e-21, -4.461, -26.78), (-2.231, -3.864, -26.78), (-3.864, -2.231, -26.78), (-4.461, 1.111e-06, -26.78), (-2.231, 3.864, -26.78), (-2.188, 3.79, -2.998), (-4.376, 3.866e-06, -2.998), (-3.79, -2.188, -2.998), (-2.188, -3.79, -2.998), (-3.455e-08, -4.376, -2.998), (3.79, -2.188, -2.998), (2.188, 3.79, -2.998), (-3.455e-08, 4.376, -2.998), (-3.79, 2.188, -2.998), (2.188, -3.79, -2.998), (4.376, 3.866e-06, -2.998), (3.79, 2.188, -2.998), (4.613, 2.663, -12.7), (5.326, 3.138e-06, -12.7), (2.663, -4.613, -12.7), (-4.613, 2.663, -12.7), (-1.521e-08, 5.326, -12.7), (2.663, 4.613, -12.7), (4.613, -2.663, -12.7), (-1.521e-08, -5.326, -12.7), (-2.663, -4.613, -12.7), (-4.613, -2.663, -12.7), (-5.326, 3.138e-06, -12.7), (-2.663, 4.613, -12.7)], [], [(31, 0, 1, 30), (30, 1, 3, 35), (35, 3, 5, 34), (34, 5, 6, 29), (29, 6, 8, 33), (33, 8, 9, 28), (28, 9, 10, 27), (27, 10, 11, 26), (26, 11, 12, 25), (25, 12, 14, 32), (32, 14, 15, 24), (24, 15, 0, 31), (40, 31, 30, 41), (41, 30, 35, 36), (36, 35, 34, 37), (37, 34, 29, 42), (42, 29, 33, 38), (38, 33, 28, 43), (43, 28, 27, 44), (44, 27, 26, 45), (45, 26, 25, 46), (46, 25, 32, 39), (39, 32, 24, 47), (47, 24, 31, 40), (23, 47, 40, 16), (13, 39, 47, 23), (22, 46, 39, 13), (21, 45, 46, 22), (20, 44, 45, 21), (19, 43, 44, 20), (7, 38, 43, 19), (18, 42, 38, 7), (4, 37, 42, 18), (2, 36, 37, 4), (17, 41, 36, 2), (16, 40, 41, 17)])
me_cylinder_003.polygons.foreach_set('use_smooth', [True] * 36)
_uv = me_cylinder_003.uv_layers.new(name='UVMap')
_uv.uv.foreach_set('vector', [1.0, 0.906, 1.0, 1.0, 0.9167, 1.0, 0.9167, 0.906, 0.9167, 0.906, 0.9167, 1.0, 0.8333, 1.0, 0.8333, 0.906, 0.8333, 0.906, 0.8333, 1.0, 0.75, 1.0, 0.75, 0.906, 0.75, 0.906, 0.75, 1.0, 0.6667, 1.0, 0.6667, 0.906, 0.6667, 0.906, 0.6667, 1.0, 0.5833, 1.0, 0.5833, 0.906, 0.5833, 0.906, 0.5833, 1.0, 0.5, 1.0, 0.5, 0.906, 0.5, 0.906, 0.5, 1.0, 0.4167, 1.0, 0.4167, 0.906, 0.4167, 0.906, 0.4167, 1.0, 0.3333, 1.0, 0.3333, 0.906, 0.3333, 0.906, 0.3333, 1.0, 0.25, 1.0, 0.25, 0.906, 0.25, 0.906, 0.25, 1.0, 0.1667, 1.0, 0.1667, 0.906, 0.1667, 0.906, 0.1667, 1.0, 0.08333, 1.0, 0.08333, 0.906, 0.08333, 0.906, 0.08333, 1.0, 7.451e-08, 1.0, 7.451e-08, 0.906, 1.0, 0.6487, 1.0, 0.906, 0.9167, 0.906, 0.9167, 0.6487, 0.9167, 0.6487, 0.9167, 0.906, 0.8333, 0.906, 0.8333, 0.6487, 0.8333, 0.6487, 0.8333, 0.906, 0.75, 0.906, 0.75, 0.6487, 0.75, 0.6487, 0.75, 0.906, 0.6667, 0.906, 0.6667, 0.6487, 0.6667, 0.6487, 0.6667, 0.906, 0.5833, 0.906, 0.5833, 0.6487, 0.5833, 0.6487, 0.5833, 0.906, 0.5, 0.906, 0.5, 0.6487, 0.5, 0.6487, 0.5, 0.906, 0.4167, 0.906, 0.4167, 0.6487, 0.4167, 0.6487, 0.4167, 0.906, 0.3333, 0.906, 0.3333, 0.6487, 0.3333, 0.6487, 0.3333, 0.906, 0.25, 0.906, 0.25, 0.6487, 0.25, 0.6487, 0.25, 0.906, 0.1667, 0.906, 0.1667, 0.6487, 0.1667, 0.6487, 0.1667, 0.906, 0.08333, 0.906, 0.08333, 0.6487, 0.08333, 0.6487, 0.08333, 0.906, 7.451e-08, 0.906, 7.451e-08, 0.6487, 0.08333, 0.5, 0.08333, 0.6487, 7.451e-08, 0.6487, 7.451e-08, 0.5, 0.1667, 0.5, 0.1667, 0.6487, 0.08333, 0.6487, 0.08333, 0.5, 0.25, 0.5, 0.25, 0.6487, 0.1667, 0.6487, 0.1667, 0.5, 0.3333, 0.5, 0.3333, 0.6487, 0.25, 0.6487, 0.25, 0.5, 0.4167, 0.5, 0.4167, 0.6487, 0.3333, 0.6487, 0.3333, 0.5, 0.5, 0.5, 0.5, 0.6487, 0.4167, 0.6487, 0.4167, 0.5, 0.5833, 0.5, 0.5833, 0.6487, 0.5, 0.6487, 0.5, 0.5, 0.6667, 0.5, 0.6667, 0.6487, 0.5833, 0.6487, 0.5833, 0.5, 0.75, 0.5, 0.75, 0.6487, 0.6667, 0.6487, 0.6667, 0.5, 0.8333, 0.5, 0.8333, 0.6487, 0.75, 0.6487, 0.75, 0.5, 0.9167, 0.5, 0.9167, 0.6487, 0.8333, 0.6487, 0.8333, 0.5, 1.0, 0.5, 1.0, 0.6487, 0.9167, 0.6487, 0.9167, 0.5])
me_cylinder_003.update()
me_cube_007 = bpy.data.meshes.new('Cube.007')
me_cube_007.from_pydata([(-1.501, -7.745, 0.0476), (-1.501, -7.745, 14.4), (-1.501, 7.71, 0.0476), (-1.501, 7.71, 14.4), (1.483, -7.745, 0.0476), (1.483, -7.745, 14.4), (1.483, 7.71, 0.0476), (1.483, 7.71, 14.4)], [], [(0, 1, 3, 2), (2, 3, 7, 6), (6, 7, 5, 4), (4, 5, 1, 0), (7, 3, 1, 5)])
_uv = me_cube_007.uv_layers.new(name='UVMap')
_uv.uv.foreach_set('vector', [0.375, 0.0, 0.625, 0.0, 0.625, 0.25, 0.375, 0.25, 0.375, 0.25, 0.625, 0.25, 0.625, 0.5, 0.375, 0.5, 0.375, 0.5, 0.625, 0.5, 0.625, 0.75, 0.375, 0.75, 0.375, 0.75, 0.625, 0.75, 0.625, 1.0, 0.375, 1.0, 0.625, 0.5, 0.875, 0.5, 0.875, 0.75, 0.625, 0.75])
me_cube_007.update()
me_cube_008 = bpy.data.meshes.new('Cube.008')
me_cube_008.from_pydata([(-1.812, -9.349, 0.05746), (-1.812, -9.349, 17.38), (-1.812, 9.306, 0.05746), (-1.812, 9.306, 17.38), (1.79, -9.349, 0.05746), (1.79, -9.349, 17.38), (1.79, 9.306, 0.05746), (1.79, 9.306, 17.38)], [], [(0, 1, 3, 2), (2, 3, 7, 6), (6, 7, 5, 4), (4, 5, 1, 0), (7, 3, 1, 5)])
_uv = me_cube_008.uv_layers.new(name='UVMap')
_uv.uv.foreach_set('vector', [0.375, 0.0, 0.625, 0.0, 0.625, 0.25, 0.375, 0.25, 0.375, 0.25, 0.625, 0.25, 0.625, 0.5, 0.375, 0.5, 0.375, 0.5, 0.625, 0.5, 0.625, 0.75, 0.375, 0.75, 0.375, 0.75, 0.625, 0.75, 0.625, 1.0, 0.375, 1.0, 0.625, 0.5, 0.875, 0.5, 0.875, 0.75, 0.625, 0.75])
me_cube_008.update()
me_cube_009 = bpy.data.meshes.new('Cube.009')
me_cube_009.from_pydata([(-1.938, -4.332, 0.03303), (-1.938, -4.332, 9.989), (-1.938, 4.312, 0.03303), (-1.938, 4.312, 9.989), (1.914, -4.332, 0.03303), (1.914, -4.332, 9.989), (1.914, 4.312, 0.03303), (1.914, 4.312, 9.989)], [], [(0, 1, 3, 2), (2, 3, 7, 6), (6, 7, 5, 4), (4, 5, 1, 0), (7, 3, 1, 5)])
_uv = me_cube_009.uv_layers.new(name='UVMap')
_uv.uv.foreach_set('vector', [0.375, 0.0, 0.625, 0.0, 0.625, 0.25, 0.375, 0.25, 0.375, 0.25, 0.625, 0.25, 0.625, 0.5, 0.375, 0.5, 0.375, 0.5, 0.625, 0.5, 0.625, 0.75, 0.375, 0.75, 0.375, 0.75, 0.625, 0.75, 0.625, 1.0, 0.375, 1.0, 0.625, 0.5, 0.875, 0.5, 0.875, 0.75, 0.625, 0.75])
me_cube_009.update()
me_cube_010 = bpy.data.meshes.new('Cube.010')
me_cube_010.from_pydata([(-1.992, -10.28, 0.06316), (-1.992, -10.28, 19.1), (-1.992, 10.23, 0.06316), (-1.992, 10.23, 19.1), (1.968, -10.28, 0.06316), (1.968, -10.28, 19.1), (1.968, 10.23, 0.06316), (1.968, 10.23, 19.1)], [], [(0, 1, 3, 2), (2, 3, 7, 6), (6, 7, 5, 4), (4, 5, 1, 0), (7, 3, 1, 5)])
_uv = me_cube_010.uv_layers.new(name='UVMap')
_uv.uv.foreach_set('vector', [0.375, 0.0, 0.625, 0.0, 0.625, 0.25, 0.375, 0.25, 0.375, 0.25, 0.625, 0.25, 0.625, 0.5, 0.375, 0.5, 0.375, 0.5, 0.625, 0.5, 0.625, 0.75, 0.375, 0.75, 0.375, 0.75, 0.625, 0.75, 0.625, 1.0, 0.375, 1.0, 0.625, 0.5, 0.875, 0.5, 0.875, 0.75, 0.625, 0.75])
me_cube_010.update()
me_cube_011 = bpy.data.meshes.new('Cube.011')
me_cube_011.from_pydata([(-1.84, -9.492, 0.05834), (-1.84, -9.492, 17.64), (-1.84, 9.449, 0.05834), (-1.84, 9.449, 17.64), (1.818, -9.492, 0.05834), (1.818, -9.492, 17.64), (1.818, 9.449, 0.05834), (1.818, 9.449, 17.64)], [], [(0, 1, 3, 2), (2, 3, 7, 6), (6, 7, 5, 4), (4, 5, 1, 0), (7, 3, 1, 5)])
_uv = me_cube_011.uv_layers.new(name='UVMap')
_uv.uv.foreach_set('vector', [0.375, 0.0, 0.625, 0.0, 0.625, 0.25, 0.375, 0.25, 0.375, 0.25, 0.625, 0.25, 0.625, 0.5, 0.375, 0.5, 0.375, 0.5, 0.625, 0.5, 0.625, 0.75, 0.375, 0.75, 0.375, 0.75, 0.625, 0.75, 0.625, 1.0, 0.375, 1.0, 0.625, 0.5, 0.875, 0.5, 0.875, 0.75, 0.625, 0.75])
me_cube_011.update()
me_cube_012 = bpy.data.meshes.new('Cube.012')
me_cube_012.from_pydata([(-0.9854, -2.203, 0.03305), (-0.9854, -2.203, 9.995), (-0.9854, 2.193, 0.03305), (-0.9854, 2.193, 9.995), (0.9734, -2.203, 0.03305), (0.9734, -2.203, 9.995), (0.9734, 2.193, 0.03305), (0.9734, 2.193, 9.995)], [], [(0, 1, 3, 2), (2, 3, 7, 6), (6, 7, 5, 4), (4, 5, 1, 0), (2, 6, 4, 0), (7, 3, 1, 5)])
_uv = me_cube_012.uv_layers.new(name='UVMap')
_uv.uv.foreach_set('vector', [0.375, 0.0, 0.625, 0.0, 0.625, 0.25, 0.375, 0.25, 0.375, 0.25, 0.625, 0.25, 0.625, 0.5, 0.375, 0.5, 0.375, 0.5, 0.625, 0.5, 0.625, 0.75, 0.375, 0.75, 0.375, 0.75, 0.625, 0.75, 0.625, 1.0, 0.375, 1.0, 0.125, 0.5, 0.375, 0.5, 0.375, 0.75, 0.125, 0.75, 0.625, 0.5, 0.875, 0.5, 0.875, 0.75, 0.625, 0.75])
me_cube_012.update()
me_cube_013 = bpy.data.meshes.new('Cube.013')
me_cube_013.from_pydata([(-0.9701, -1.163, 0.01608), (-0.9701, -1.163, 4.864), (-0.9701, 1.158, 0.01608), (-0.9701, 1.158, 4.864), (0.9583, -1.163, 0.01608), (0.9583, -1.163, 4.864), (0.9583, 1.158, 0.01608), (0.9583, 1.158, 4.864)], [], [(0, 1, 3, 2), (2, 3, 7, 6), (6, 7, 5, 4), (4, 5, 1, 0), (2, 6, 4, 0), (7, 3, 1, 5)])
_uv = me_cube_013.uv_layers.new(name='UVMap')
_uv.uv.foreach_set('vector', [0.375, 0.0, 0.625, 0.0, 0.625, 0.25, 0.375, 0.25, 0.375, 0.25, 0.625, 0.25, 0.625, 0.5, 0.375, 0.5, 0.375, 0.5, 0.625, 0.5, 0.625, 0.75, 0.375, 0.75, 0.375, 0.75, 0.625, 0.75, 0.625, 1.0, 0.375, 1.0, 0.125, 0.5, 0.375, 0.5, 0.375, 0.75, 0.125, 0.75, 0.625, 0.5, 0.875, 0.5, 0.875, 0.75, 0.625, 0.75])
me_cube_013.update()
me_cube_014 = bpy.data.meshes.new('Cube.014')
me_cube_014.from_pydata([(-0.9854, -2.203, 0.03305), (-0.9854, -2.203, 9.995), (-0.9854, 2.193, 0.03305), (-0.9854, 2.193, 9.995), (0.9734, -2.203, 0.03305), (0.9734, -2.203, 9.995), (0.9734, 2.193, 0.03305), (0.9734, 2.193, 9.995)], [], [(0, 1, 3, 2), (2, 3, 7, 6), (6, 7, 5, 4), (4, 5, 1, 0), (2, 6, 4, 0), (7, 3, 1, 5)])
_uv = me_cube_014.uv_layers.new(name='UVMap')
_uv.uv.foreach_set('vector', [0.375, 0.0, 0.625, 0.0, 0.625, 0.25, 0.375, 0.25, 0.375, 0.25, 0.625, 0.25, 0.625, 0.5, 0.375, 0.5, 0.375, 0.5, 0.625, 0.5, 0.625, 0.75, 0.375, 0.75, 0.375, 0.75, 0.625, 0.75, 0.625, 1.0, 0.375, 1.0, 0.125, 0.5, 0.375, 0.5, 0.375, 0.75, 0.125, 0.75, 0.625, 0.5, 0.875, 0.5, 0.875, 0.75, 0.625, 0.75])
me_cube_014.update()
me_cube_015 = bpy.data.meshes.new('Cube.015')
me_cube_015.from_pydata([(-0.9701, -1.163, 0.01608), (-0.9701, -1.163, 4.864), (-0.9701, 1.158, 0.01608), (-0.9701, 1.158, 4.864), (0.9583, -1.163, 0.01608), (0.9583, -1.163, 4.864), (0.9583, 1.158, 0.01608), (0.9583, 1.158, 4.864)], [], [(0, 1, 3, 2), (2, 3, 7, 6), (6, 7, 5, 4), (4, 5, 1, 0), (2, 6, 4, 0), (7, 3, 1, 5)])
_uv = me_cube_015.uv_layers.new(name='UVMap')
_uv.uv.foreach_set('vector', [0.375, 0.0, 0.625, 0.0, 0.625, 0.25, 0.375, 0.25, 0.375, 0.25, 0.625, 0.25, 0.625, 0.5, 0.375, 0.5, 0.375, 0.5, 0.625, 0.5, 0.625, 0.75, 0.375, 0.75, 0.375, 0.75, 0.625, 0.75, 0.625, 1.0, 0.375, 1.0, 0.125, 0.5, 0.375, 0.5, 0.375, 0.75, 0.125, 0.75, 0.625, 0.5, 0.875, 0.5, 0.875, 0.75, 0.625, 0.75])
me_cube_015.update()
me_cube_016 = bpy.data.meshes.new('Cube.016')
me_cube_016.from_pydata([(-1.501, -7.745, 0.0476), (-1.501, -7.745, 14.4), (-1.501, 7.71, 0.0476), (-1.501, 7.71, 14.4), (1.483, -7.745, 0.0476), (1.483, -7.745, 14.4), (1.483, 7.71, 0.0476), (1.483, 7.71, 14.4)], [], [(0, 1, 3, 2), (2, 3, 7, 6), (6, 7, 5, 4), (4, 5, 1, 0), (7, 3, 1, 5)])
_uv = me_cube_016.uv_layers.new(name='UVMap')
_uv.uv.foreach_set('vector', [0.375, 0.0, 0.625, 0.0, 0.625, 0.25, 0.375, 0.25, 0.375, 0.25, 0.625, 0.25, 0.625, 0.5, 0.375, 0.5, 0.375, 0.5, 0.625, 0.5, 0.625, 0.75, 0.375, 0.75, 0.375, 0.75, 0.625, 0.75, 0.625, 1.0, 0.375, 1.0, 0.625, 0.5, 0.875, 0.5, 0.875, 0.75, 0.625, 0.75])
me_cube_016.update()
me_cube_018 = bpy.data.meshes.new('Cube.018')
me_cube_018.from_pydata([(-1.992, -10.28, 0.06316), (-1.992, -10.28, 19.1), (-1.992, 10.23, 0.06316), (-1.992, 10.23, 19.1), (1.968, -10.28, 0.06316), (1.968, -10.28, 19.1), (1.968, 10.23, 0.06316), (1.968, 10.23, 19.1)], [], [(0, 1, 3, 2), (2, 3, 7, 6), (6, 7, 5, 4), (4, 5, 1, 0), (7, 3, 1, 5)])
_uv = me_cube_018.uv_layers.new(name='UVMap')
_uv.uv.foreach_set('vector', [0.375, 0.0, 0.625, 0.0, 0.625, 0.25, 0.375, 0.25, 0.375, 0.25, 0.625, 0.25, 0.625, 0.5, 0.375, 0.5, 0.375, 0.5, 0.625, 0.5, 0.625, 0.75, 0.375, 0.75, 0.375, 0.75, 0.625, 0.75, 0.625, 1.0, 0.375, 1.0, 0.625, 0.5, 0.875, 0.5, 0.875, 0.75, 0.625, 0.75])
me_cube_018.update()
me_cube_019 = bpy.data.meshes.new('Cube.019')
me_cube_019.from_pydata([(-1.84, -9.492, 0.05834), (-1.84, -9.492, 17.64), (-1.84, 9.449, 0.05834), (-1.84, 9.449, 17.64), (1.818, -9.492, 0.05834), (1.818, -9.492, 17.64), (1.818, 9.449, 0.05834), (1.818, 9.449, 17.64)], [], [(0, 1, 3, 2), (2, 3, 7, 6), (6, 7, 5, 4), (4, 5, 1, 0), (7, 3, 1, 5)])
_uv = me_cube_019.uv_layers.new(name='UVMap')
_uv.uv.foreach_set('vector', [0.375, 0.0, 0.625, 0.0, 0.625, 0.25, 0.375, 0.25, 0.375, 0.25, 0.625, 0.25, 0.625, 0.5, 0.375, 0.5, 0.375, 0.5, 0.625, 0.5, 0.625, 0.75, 0.375, 0.75, 0.375, 0.75, 0.625, 0.75, 0.625, 1.0, 0.375, 1.0, 0.625, 0.5, 0.875, 0.5, 0.875, 0.75, 0.625, 0.75])
me_cube_019.update()
me_cube_020 = bpy.data.meshes.new('Cube.020')
me_cube_020.from_pydata([(-0.9854, -2.203, 0.03305), (-0.9854, -2.203, 9.995), (-0.9854, 2.193, 0.03305), (-0.9854, 2.193, 9.995), (0.9734, -2.203, 0.03305), (0.9734, -2.203, 9.995), (0.9734, 2.193, 0.03305), (0.9734, 2.193, 9.995)], [], [(0, 1, 3, 2), (2, 3, 7, 6), (6, 7, 5, 4), (4, 5, 1, 0), (2, 6, 4, 0), (7, 3, 1, 5)])
_uv = me_cube_020.uv_layers.new(name='UVMap')
_uv.uv.foreach_set('vector', [0.375, 0.0, 0.625, 0.0, 0.625, 0.25, 0.375, 0.25, 0.375, 0.25, 0.625, 0.25, 0.625, 0.5, 0.375, 0.5, 0.375, 0.5, 0.625, 0.5, 0.625, 0.75, 0.375, 0.75, 0.375, 0.75, 0.625, 0.75, 0.625, 1.0, 0.375, 1.0, 0.125, 0.5, 0.375, 0.5, 0.375, 0.75, 0.125, 0.75, 0.625, 0.5, 0.875, 0.5, 0.875, 0.75, 0.625, 0.75])
me_cube_020.update()
me_cube_021 = bpy.data.meshes.new('Cube.021')
me_cube_021.from_pydata([(-0.9701, -1.163, 0.01608), (-0.9701, -1.163, 4.864), (-0.9701, 1.158, 0.01608), (-0.9701, 1.158, 4.864), (0.9583, -1.163, 0.01608), (0.9583, -1.163, 4.864), (0.9583, 1.158, 0.01608), (0.9583, 1.158, 4.864)], [], [(0, 1, 3, 2), (2, 3, 7, 6), (6, 7, 5, 4), (4, 5, 1, 0), (2, 6, 4, 0), (7, 3, 1, 5)])
_uv = me_cube_021.uv_layers.new(name='UVMap')
_uv.uv.foreach_set('vector', [0.375, 0.0, 0.625, 0.0, 0.625, 0.25, 0.375, 0.25, 0.375, 0.25, 0.625, 0.25, 0.625, 0.5, 0.375, 0.5, 0.375, 0.5, 0.625, 0.5, 0.625, 0.75, 0.375, 0.75, 0.375, 0.75, 0.625, 0.75, 0.625, 1.0, 0.375, 1.0, 0.125, 0.5, 0.375, 0.5, 0.375, 0.75, 0.125, 0.75, 0.625, 0.5, 0.875, 0.5, 0.875, 0.75, 0.625, 0.75])
me_cube_021.update()
me_cube_022 = bpy.data.meshes.new('Cube.022')
me_cube_022.from_pydata([(-0.9854, -2.203, 0.03305), (-0.9854, -2.203, 9.995), (-0.9854, 2.193, 0.03305), (-0.9854, 2.193, 9.995), (0.9734, -2.203, 0.03305), (0.9734, -2.203, 9.995), (0.9734, 2.193, 0.03305), (0.9734, 2.193, 9.995)], [], [(0, 1, 3, 2), (2, 3, 7, 6), (6, 7, 5, 4), (4, 5, 1, 0), (2, 6, 4, 0), (7, 3, 1, 5)])
_uv = me_cube_022.uv_layers.new(name='UVMap')
_uv.uv.foreach_set('vector', [0.375, 0.0, 0.625, 0.0, 0.625, 0.25, 0.375, 0.25, 0.375, 0.25, 0.625, 0.25, 0.625, 0.5, 0.375, 0.5, 0.375, 0.5, 0.625, 0.5, 0.625, 0.75, 0.375, 0.75, 0.375, 0.75, 0.625, 0.75, 0.625, 1.0, 0.375, 1.0, 0.125, 0.5, 0.375, 0.5, 0.375, 0.75, 0.125, 0.75, 0.625, 0.5, 0.875, 0.5, 0.875, 0.75, 0.625, 0.75])
me_cube_022.update()
me_cube_023 = bpy.data.meshes.new('Cube.023')
me_cube_023.from_pydata([(-0.9701, -1.163, 0.01608), (-0.9701, -1.163, 4.864), (-0.9701, 1.158, 0.01608), (-0.9701, 1.158, 4.864), (0.9583, -1.163, 0.01608), (0.9583, -1.163, 4.864), (0.9583, 1.158, 0.01608), (0.9583, 1.158, 4.864)], [], [(0, 1, 3, 2), (2, 3, 7, 6), (6, 7, 5, 4), (4, 5, 1, 0), (2, 6, 4, 0), (7, 3, 1, 5)])
_uv = me_cube_023.uv_layers.new(name='UVMap')
_uv.uv.foreach_set('vector', [0.375, 0.0, 0.625, 0.0, 0.625, 0.25, 0.375, 0.25, 0.375, 0.25, 0.625, 0.25, 0.625, 0.5, 0.375, 0.5, 0.375, 0.5, 0.625, 0.5, 0.625, 0.75, 0.375, 0.75, 0.375, 0.75, 0.625, 0.75, 0.625, 1.0, 0.375, 1.0, 0.125, 0.5, 0.375, 0.5, 0.375, 0.75, 0.125, 0.75, 0.625, 0.5, 0.875, 0.5, 0.875, 0.75, 0.625, 0.75])
me_cube_023.update()
me_cube_024 = bpy.data.meshes.new('Cube.024')
me_cube_024.from_pydata([(-1.861, -9.6, 0.05901), (-1.861, -9.6, 17.84), (-1.861, 9.557, 0.05901), (-1.861, 9.557, 17.84), (1.838, -9.6, 0.05901), (1.838, -9.6, 17.84), (1.838, 9.557, 0.05901), (1.838, 9.557, 17.84)], [], [(0, 1, 3, 2), (2, 3, 7, 6), (6, 7, 5, 4), (4, 5, 1, 0), (2, 6, 4, 0), (7, 3, 1, 5)])
_uv = me_cube_024.uv_layers.new(name='UVMap')
_uv.uv.foreach_set('vector', [0.375, 0.0, 0.625, 0.0, 0.625, 0.25, 0.375, 0.25, 0.375, 0.25, 0.625, 0.25, 0.625, 0.5, 0.375, 0.5, 0.375, 0.5, 0.625, 0.5, 0.625, 0.75, 0.375, 0.75, 0.375, 0.75, 0.625, 0.75, 0.625, 1.0, 0.375, 1.0, 0.125, 0.5, 0.375, 0.5, 0.375, 0.75, 0.125, 0.75, 0.625, 0.5, 0.875, 0.5, 0.875, 0.75, 0.625, 0.75])
me_cube_024.update()
me_cube_025 = bpy.data.meshes.new('Cube.025')
me_cube_025.from_pydata([(-1.861, -9.6, 0.05901), (-1.861, -9.6, 17.84), (-1.861, 9.557, 0.05901), (-1.861, 9.557, 17.84), (1.838, -9.6, 0.05901), (1.838, -9.6, 17.84), (1.838, 9.557, 0.05901), (1.838, 9.557, 17.84)], [], [(0, 1, 3, 2), (2, 3, 7, 6), (6, 7, 5, 4), (4, 5, 1, 0), (2, 6, 4, 0), (7, 3, 1, 5)])
_uv = me_cube_025.uv_layers.new(name='UVMap')
_uv.uv.foreach_set('vector', [0.375, 0.0, 0.625, 0.0, 0.625, 0.25, 0.375, 0.25, 0.375, 0.25, 0.625, 0.25, 0.625, 0.5, 0.375, 0.5, 0.375, 0.5, 0.625, 0.5, 0.625, 0.75, 0.375, 0.75, 0.375, 0.75, 0.625, 0.75, 0.625, 1.0, 0.375, 1.0, 0.125, 0.5, 0.375, 0.5, 0.375, 0.75, 0.125, 0.75, 0.625, 0.5, 0.875, 0.5, 0.875, 0.75, 0.625, 0.75])
me_cube_025.update()
me_cube_026 = bpy.data.meshes.new('Cube.026')
me_cube_026.from_pydata([(-1.861, -9.6, 0.05901), (-1.861, -9.6, 17.84), (-1.861, 9.557, 0.05901), (-1.861, 9.557, 17.84), (1.838, -9.6, 0.05901), (1.838, -9.6, 17.84), (1.838, 9.557, 0.05901), (1.838, 9.557, 17.84)], [], [(0, 1, 3, 2), (2, 3, 7, 6), (6, 7, 5, 4), (4, 5, 1, 0), (2, 6, 4, 0), (7, 3, 1, 5)])
_uv = me_cube_026.uv_layers.new(name='UVMap')
_uv.uv.foreach_set('vector', [0.375, 0.0, 0.625, 0.0, 0.625, 0.25, 0.375, 0.25, 0.375, 0.25, 0.625, 0.25, 0.625, 0.5, 0.375, 0.5, 0.375, 0.5, 0.625, 0.5, 0.625, 0.75, 0.375, 0.75, 0.375, 0.75, 0.625, 0.75, 0.625, 1.0, 0.375, 1.0, 0.125, 0.5, 0.375, 0.5, 0.375, 0.75, 0.125, 0.75, 0.625, 0.5, 0.875, 0.5, 0.875, 0.75, 0.625, 0.75])
me_cube_026.update()
me_cube_027 = bpy.data.meshes.new('Cube.027')
me_cube_027.from_pydata([(-1.861, -9.6, 0.05901), (-1.861, -9.6, 17.84), (-1.861, 9.557, 0.05901), (-1.861, 9.557, 17.84), (1.838, -9.6, 0.05901), (1.838, -9.6, 17.84), (1.838, 9.557, 0.05901), (1.838, 9.557, 17.84)], [], [(0, 1, 3, 2), (2, 3, 7, 6), (6, 7, 5, 4), (4, 5, 1, 0), (2, 6, 4, 0), (7, 3, 1, 5)])
_uv = me_cube_027.uv_layers.new(name='UVMap')
_uv.uv.foreach_set('vector', [0.375, 0.0, 0.625, 0.0, 0.625, 0.25, 0.375, 0.25, 0.375, 0.25, 0.625, 0.25, 0.625, 0.5, 0.375, 0.5, 0.375, 0.5, 0.625, 0.5, 0.625, 0.75, 0.375, 0.75, 0.375, 0.75, 0.625, 0.75, 0.625, 1.0, 0.375, 1.0, 0.125, 0.5, 0.375, 0.5, 0.375, 0.75, 0.125, 0.75, 0.625, 0.5, 0.875, 0.5, 0.875, 0.75, 0.625, 0.75])
me_cube_027.update()
me_plane = bpy.data.meshes.new('Plane')
me_plane.from_pydata([(-1.764, -1.305, 0.0), (1.764, -1.305, 0.0), (-1.764, 1.305, 0.0), (1.764, 1.305, 0.0), (-1.485, 1.098, 0.1318), (-1.485, -1.098, 0.1318), (1.485, -1.098, 0.1318), (1.485, 1.098, 0.1318), (-1.689, -1.249, 0.07605), (-1.689, 1.249, 0.07605), (1.689, -1.249, 0.07605), (1.689, 1.249, 0.07605)], [], [(5, 6, 7, 4), (8, 9, 2, 0), (10, 8, 0, 1), (11, 10, 1, 3), (9, 11, 3, 2), (4, 7, 11, 9), (7, 6, 10, 11), (6, 5, 8, 10), (5, 4, 9, 8)])
me_plane.polygons.foreach_set('use_smooth', [True] * 9)
_uv = me_plane.uv_layers.new(name='UVMap')
_uv.uv.foreach_set('vector', [0.1008, 0.1008, 0.8992, 0.1008, 0.8992, 0.8992, 0.1008, 0.8992, 0.05041, 0.05041, 0.05041, 0.9496, 0.0, 1.0, 0.0, 0.0, 0.9496, 0.05041, 0.05041, 0.05041, 0.0, 0.0, 1.0, 0.0, 0.9496, 0.9496, 0.9496, 0.05041, 1.0, 0.0, 1.0, 1.0, 0.05041, 0.9496, 0.9496, 0.9496, 1.0, 1.0, 0.0, 1.0, 0.1008, 0.8992, 0.8992, 0.8992, 0.9496, 0.9496, 0.05041, 0.9496, 0.8992, 0.8992, 0.8992, 0.1008, 0.9496, 0.05041, 0.9496, 0.9496, 0.8992, 0.1008, 0.1008, 0.1008, 0.05041, 0.05041, 0.9496, 0.05041, 0.1008, 0.1008, 0.1008, 0.8992, 0.05041, 0.9496, 0.05041, 0.05041])
me_plane.update()

# ---- objects
ob_sizereference_1_6m = bpy.data.objects.new('SizeReference_1.6m', me_cube_001)
ob_ground_floor = bpy.data.objects.new('ground floor', me_cube_002)
ob_first_floor = bpy.data.objects.new('first floor', me_cube_003)
ob_roof = bpy.data.objects.new('roof', me_cube_004)
ob_cylinder = bpy.data.objects.new('Cylinder', me_cylinder)
ob_cylinder_001 = bpy.data.objects.new('Cylinder.001', me_cylinder_001)
ob_door = bpy.data.objects.new('door', me_cylinder_002)
ob_cottage = bpy.data.objects.new('Cottage', None)
ob_cylinder_003 = bpy.data.objects.new('Cylinder.003', me_cylinder_003)
ob_cube_005 = bpy.data.objects.new('Cube.005', me_cube_007)
ob_cube_003 = bpy.data.objects.new('Cube.003', me_cube_008)
ob_cube_004 = bpy.data.objects.new('Cube.004', me_cube_009)
ob_cube_006 = bpy.data.objects.new('Cube.006', me_cube_010)
ob_cube_007 = bpy.data.objects.new('Cube.007', me_cube_011)
ob_cube_008 = bpy.data.objects.new('Cube.008', me_cube_012)
ob_cube_009 = bpy.data.objects.new('Cube.009', me_cube_013)
ob_cube_010 = bpy.data.objects.new('Cube.010', me_cube_014)
ob_cube_011 = bpy.data.objects.new('Cube.011', me_cube_015)
ob_cube_012 = bpy.data.objects.new('Cube.012', me_cube_016)
ob_cube_014 = bpy.data.objects.new('Cube.014', me_cube_018)
ob_cube_015 = bpy.data.objects.new('Cube.015', me_cube_019)
ob_cube_016 = bpy.data.objects.new('Cube.016', me_cube_020)
ob_cube_017 = bpy.data.objects.new('Cube.017', me_cube_021)
ob_cube_018 = bpy.data.objects.new('Cube.018', me_cube_022)
ob_cube_019 = bpy.data.objects.new('Cube.019', me_cube_023)
ob_cube_013 = bpy.data.objects.new('Cube.013', me_cube_024)
ob_cube_020 = bpy.data.objects.new('Cube.020', me_cube_025)
ob_cube_021 = bpy.data.objects.new('Cube.021', me_cube_026)
ob_cube_022 = bpy.data.objects.new('Cube.022', me_cube_027)
ob_field = bpy.data.objects.new('field', me_plane)

# ---- transforms, parenting, visibility, modifiers, constraints
ob_sizereference_1_6m.location = (2.827, 3.326, 0.8005)
ob_ground_floor.parent = ob_cottage
ob_ground_floor.location = (0.0, 1.292, 0.0)
ob_first_floor.parent = ob_cottage
ob_first_floor.location = (-0.138, 2.273, 3.234)
ob_roof.parent = ob_cottage
ob_roof.location = (-0.1416, 2.711, 6.419)
ob_cylinder.parent = ob_cottage
ob_cylinder.location = (2.41, 0.004698, 3.603)
_m = ob_cylinder.modifiers.new('Auto Smooth', 'NODES')
_m.node_group = ng_auto_smooth
_gi = [s.identifier for s in ng_auto_smooth.interface.items_tree if s.item_type == 'SOCKET' and s.in_out == 'INPUT']
_m[_gi[1]] = 0.5794  # Angle
ob_cylinder_001.parent = ob_cottage
ob_cylinder_001.location = (2.358, -0.01645, 5.072)
_m = ob_cylinder_001.modifiers.new('Auto Smooth', 'NODES')
_m.node_group = ng_auto_smooth
_gi = [s.identifier for s in ng_auto_smooth.interface.items_tree if s.item_type == 'SOCKET' and s.in_out == 'INPUT']
_m[_gi[1]] = 0.5794  # Angle
ob_door.parent = ob_cottage
ob_door.location = (1.49, 1.649, 1.365)
ob_door.rotation_euler = (-1.478, 0.00158, -0.9116)
_m = ob_door.modifiers.new('Auto Smooth', 'NODES')
_m.node_group = ng_auto_smooth
_gi = [s.identifier for s in ng_auto_smooth.interface.items_tree if s.item_type == 'SOCKET' and s.in_out == 'INPUT']
_m[_gi[1]] = 0.5794  # Angle
ob_cottage.location = (0.0, 0.0, 0.0)
ob_cottage.empty_display_size = 4.381
ob_cylinder_003.location = (-7.169, 13.61, 0.2554)
ob_cylinder_003.rotation_euler = (-3.142, -3.353e-23, 4.441e-16)
ob_cube_005.location = (8.326, -13.31, 0.794)
ob_cube_005.rotation_euler = (-0.03806, 0.08909, -1.545)
ob_cube_003.location = (20.36, -14.8, 0.927)
ob_cube_003.rotation_euler = (0.0, -0.0, -1.381)
ob_cube_004.location = (26.7, -10.58, 0.794)
ob_cube_004.rotation_euler = (0.0, -0.0, -1.044)
ob_cube_006.location = (-4.092, -12.65, 0.823)
ob_cube_006.rotation_euler = (0.0, -0.0, -1.939)
ob_cube_007.location = (-13.46, -3.722, 0.7865)
ob_cube_007.rotation_euler = (0.0, -0.0, -2.442)
ob_cube_008.location = (-8.65, -7.088, 4.769)
ob_cube_008.rotation_euler = (0.07957, 0.06005, -1.85)
ob_cube_009.location = (-9.706, -6.55, 10.56)
ob_cube_009.rotation_euler = (-0.1184, -0.07295, -1.661)
ob_cube_010.location = (13.76, -13.46, 4.246)
ob_cube_010.rotation_euler = (0.07957, 0.06005, -1.85)
ob_cube_011.location = (12.71, -12.92, 10.03)
ob_cube_011.rotation_euler = (-0.1184, -0.07295, -1.661)
ob_cube_012.location = (-17.36, 6.7, 0.794)
ob_cube_012.rotation_euler = (-0.03806, 0.08909, -2.818)
ob_cube_014.location = (-20.95, 14.58, 0.823)
ob_cube_014.rotation_euler = (-0.01628, -0.01805, -3.204)
ob_cube_015.location = (-15.16, 26.15, 0.7865)
ob_cube_015.rotation_euler = (0.007568, 0.03383, -3.728)
ob_cube_016.location = (-16.97, 20.57, 4.769)
ob_cube_016.rotation_euler = (0.07957, 0.06005, -3.123)
ob_cube_017.location = (-16.76, 21.74, 10.56)
ob_cube_017.rotation_euler = (-0.1184, -0.07295, -2.935)
ob_cube_018.location = (-15.9, 1.46, 4.246)
ob_cube_018.rotation_euler = (0.07957, 0.06005, -3.123)
ob_cube_019.location = (-15.69, 2.627, 10.03)
ob_cube_019.rotation_euler = (-0.1184, -0.07295, -2.935)
ob_cube_013.location = (-4.356, 13.86, 0.9023)
ob_cube_013.rotation_euler = (0.01726, -0.06223, -3.097)
ob_cube_013.scale = (0.6562, 0.2843, 0.4303)
ob_cube_020.location = (-3.552, 13.33, 10.76)
ob_cube_020.rotation_euler = (-0.1184, -0.07295, -2.935)
ob_cube_020.scale = (0.6461, 0.1502, 0.3379)
ob_cube_021.location = (-10.31, 14.11, 5.296)
ob_cube_021.rotation_euler = (0.07613, -0.04576, -3.095)
ob_cube_021.scale = (0.656, 0.284, 0.5141)
ob_cube_022.location = (-8.635, 17.87, 11.17)
ob_cube_022.rotation_euler = (-0.1419, -0.1762, -2.903)
ob_cube_022.scale = (0.6416, 0.1495, 0.2545)
ob_field.location = (15.15, -2.972, 0.0)

# ---- collection membership
scene.collection.objects.link(ob_sizereference_1_6m)
col_cottage.objects.link(ob_ground_floor)
col_cottage.objects.link(ob_first_floor)
col_cottage.objects.link(ob_roof)
col_cottage.objects.link(ob_cylinder)
col_cottage.objects.link(ob_cylinder_001)
col_cottage.objects.link(ob_door)
col_cottage.objects.link(ob_cottage)
col_cottage.objects.link(ob_cylinder_003)
col_canyonpieces.objects.link(ob_cube_005)
col_canyonpieces.objects.link(ob_cube_003)
col_canyonpieces.objects.link(ob_cube_004)
col_canyonpieces.objects.link(ob_cube_006)
col_canyonpieces.objects.link(ob_cube_007)
col_canyonpieces.objects.link(ob_cube_008)
col_canyonpieces.objects.link(ob_cube_009)
col_canyonpieces.objects.link(ob_cube_010)
col_canyonpieces.objects.link(ob_cube_011)
col_canyonpieces.objects.link(ob_cube_012)
col_canyonpieces.objects.link(ob_cube_014)
col_canyonpieces.objects.link(ob_cube_015)
col_canyonpieces.objects.link(ob_cube_016)
col_canyonpieces.objects.link(ob_cube_017)
col_canyonpieces.objects.link(ob_cube_018)
col_canyonpieces.objects.link(ob_cube_019)
col_canyonpieces.objects.link(ob_cube_013)
col_canyonpieces.objects.link(ob_cube_020)
col_canyonpieces.objects.link(ob_cube_021)
col_canyonpieces.objects.link(ob_cube_022)
col_farming.objects.link(ob_field)

# ---- scene / render settings (as saved in the file)
scene.frame_start = 1; scene.frame_end = 250; scene.frame_set(2)
scene.render.engine = 'BLENDER_EEVEE_NEXT'
scene.cycles.sampling_pattern = 'TABULATED_SOBOL'
scene.view_settings.view_transform = 'Filmic'
bpy.context.view_layer.update()

# ---- added for rendering (the .blend has no active camera and no usable light): camera, sun
cam_auto = bpy.data.cameras.new('AutoCamera')
cam_auto.lens = 50.0
cam_auto.sensor_width = 36.0
cam_auto.clip_end = 1325.3
ob_auto_camera = bpy.data.objects.new('AutoCamera', cam_auto)
scene.collection.objects.link(ob_auto_camera)
ob_auto_camera.location = (79.437, -82.0273, 73.7852)
ob_auto_camera.rotation_euler = (1.09748, -7.21219e-08, 0.694738)
scene.camera = ob_auto_camera
light_auto_sun = bpy.data.lights.new('AutoSun', 'SUN')
light_auto_sun.energy = 3.0
light_auto_sun.angle = 0.0523599
ob_auto_sun = bpy.data.objects.new('AutoSun', light_auto_sun)
scene.collection.objects.link(ob_auto_sun)
ob_auto_sun.rotation_euler = (0.872665, 0.174533, 0.523599)
bpy.context.view_layer.update()
